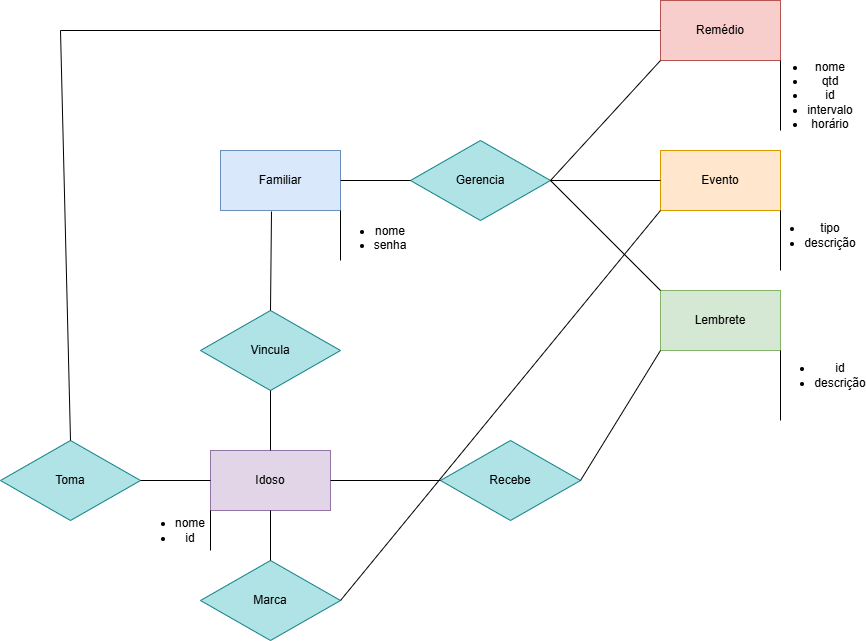

The diagram above was exported from draw.io. Its source (the exported page's mxGraphModel, read from the mxfile embedded in the PNG):
<mxGraphModel dx="2241" dy="777" grid="1" gridSize="10" guides="1" tooltips="1" connect="1" arrows="1" fold="1" page="1" pageScale="1" pageWidth="827" pageHeight="1169" math="0" shadow="0">
  <root>
    <mxCell id="0" />
    <mxCell id="1" parent="0" />
    <mxCell id="lpjhXPLjbCTtqylLSG-K-1" parent="1" style="rounded=0;whiteSpace=wrap;html=1;fillColor=#dae8fc;strokeColor=#6c8ebf;" value="Familiar" vertex="1">
      <mxGeometry height="60" width="120" x="150" y="220" as="geometry" />
    </mxCell>
    <mxCell id="lpjhXPLjbCTtqylLSG-K-2" parent="1" style="rhombus;whiteSpace=wrap;html=1;fillColor=#b0e3e6;strokeColor=#0e8088;" value="Gerencia" vertex="1">
      <mxGeometry height="80" width="140" x="340" y="210" as="geometry" />
    </mxCell>
    <mxCell id="lpjhXPLjbCTtqylLSG-K-3" parent="1" style="rounded=0;whiteSpace=wrap;html=1;fillColor=#ffe6cc;strokeColor=#d79b00;" value="Evento" vertex="1">
      <mxGeometry height="60" width="120" x="590" y="220" as="geometry" />
    </mxCell>
    <mxCell id="lpjhXPLjbCTtqylLSG-K-4" parent="1" style="rounded=0;whiteSpace=wrap;html=1;fillColor=#f8cecc;strokeColor=#b85450;" value="Remédio" vertex="1">
      <mxGeometry height="60" width="120" x="590" y="70" as="geometry" />
    </mxCell>
    <mxCell id="lpjhXPLjbCTtqylLSG-K-5" parent="1" style="rounded=0;whiteSpace=wrap;html=1;fillColor=#d5e8d4;strokeColor=#82b366;" value="Lembrete" vertex="1">
      <mxGeometry height="60" width="120" x="590" y="360" as="geometry" />
    </mxCell>
    <mxCell id="lpjhXPLjbCTtqylLSG-K-13" edge="1" parent="1" source="lpjhXPLjbCTtqylLSG-K-1" style="endArrow=none;html=1;rounded=0;exitX=1;exitY=0.5;exitDx=0;exitDy=0;entryX=0;entryY=0.5;entryDx=0;entryDy=0;" target="lpjhXPLjbCTtqylLSG-K-2" value="">
      <mxGeometry height="50" relative="1" width="50" as="geometry">
        <mxPoint x="390" y="430" as="sourcePoint" />
        <mxPoint x="440" y="380" as="targetPoint" />
      </mxGeometry>
    </mxCell>
    <mxCell id="lpjhXPLjbCTtqylLSG-K-14" edge="1" parent="1" source="lpjhXPLjbCTtqylLSG-K-3" style="endArrow=none;html=1;rounded=0;entryX=1;entryY=0.5;entryDx=0;entryDy=0;exitX=0;exitY=0.5;exitDx=0;exitDy=0;" target="lpjhXPLjbCTtqylLSG-K-2" value="">
      <mxGeometry height="50" relative="1" width="50" as="geometry">
        <mxPoint x="390" y="430" as="sourcePoint" />
        <mxPoint x="440" y="380" as="targetPoint" />
      </mxGeometry>
    </mxCell>
    <mxCell id="lpjhXPLjbCTtqylLSG-K-15" edge="1" parent="1" source="lpjhXPLjbCTtqylLSG-K-5" style="endArrow=none;html=1;rounded=0;entryX=1;entryY=0.5;entryDx=0;entryDy=0;exitX=0;exitY=0;exitDx=0;exitDy=0;" target="lpjhXPLjbCTtqylLSG-K-2" value="">
      <mxGeometry height="50" relative="1" width="50" as="geometry">
        <mxPoint x="390" y="430" as="sourcePoint" />
        <mxPoint x="440" y="380" as="targetPoint" />
      </mxGeometry>
    </mxCell>
    <mxCell id="lpjhXPLjbCTtqylLSG-K-16" edge="1" parent="1" source="lpjhXPLjbCTtqylLSG-K-4" style="endArrow=none;html=1;rounded=0;entryX=1;entryY=0.5;entryDx=0;entryDy=0;exitX=0;exitY=1;exitDx=0;exitDy=0;" target="lpjhXPLjbCTtqylLSG-K-2" value="">
      <mxGeometry height="50" relative="1" width="50" as="geometry">
        <mxPoint x="390" y="430" as="sourcePoint" />
        <mxPoint x="440" y="380" as="targetPoint" />
      </mxGeometry>
    </mxCell>
    <mxCell id="lpjhXPLjbCTtqylLSG-K-17" parent="1" style="text;html=1;whiteSpace=wrap;strokeColor=none;fillColor=none;align=center;verticalAlign=middle;rounded=0;" value="&lt;ul&gt;&lt;li&gt;nome&lt;/li&gt;&lt;li&gt;senha&lt;/li&gt;&lt;/ul&gt;&lt;div&gt;&lt;br&gt;&lt;/div&gt;" vertex="1">
      <mxGeometry height="30" width="60" x="270" y="300" as="geometry" />
    </mxCell>
    <mxCell id="lpjhXPLjbCTtqylLSG-K-18" edge="1" parent="1" source="lpjhXPLjbCTtqylLSG-K-1" style="endArrow=none;html=1;rounded=0;exitX=1;exitY=1;exitDx=0;exitDy=0;entryX=0;entryY=1;entryDx=0;entryDy=0;" target="lpjhXPLjbCTtqylLSG-K-17" value="">
      <mxGeometry height="50" relative="1" width="50" as="geometry">
        <mxPoint x="390" y="430" as="sourcePoint" />
        <mxPoint x="440" y="380" as="targetPoint" />
      </mxGeometry>
    </mxCell>
    <mxCell id="lpjhXPLjbCTtqylLSG-K-19" edge="1" parent="1" style="endArrow=none;html=1;rounded=0;entryX=1;entryY=1;entryDx=0;entryDy=0;" target="lpjhXPLjbCTtqylLSG-K-4" value="">
      <mxGeometry height="50" relative="1" width="50" as="geometry">
        <mxPoint x="710" y="200" as="sourcePoint" />
        <mxPoint x="720" y="120" as="targetPoint" />
      </mxGeometry>
    </mxCell>
    <mxCell id="lpjhXPLjbCTtqylLSG-K-20" parent="1" style="text;html=1;whiteSpace=wrap;strokeColor=none;fillColor=none;align=center;verticalAlign=middle;rounded=0;" value="&lt;ul&gt;&lt;li&gt;nome&lt;/li&gt;&lt;li&gt;qtd&lt;/li&gt;&lt;li&gt;id&lt;/li&gt;&lt;li&gt;intervalo&lt;/li&gt;&lt;li&gt;horário&lt;/li&gt;&lt;/ul&gt;" vertex="1">
      <mxGeometry height="30" width="60" x="710" y="150" as="geometry" />
    </mxCell>
    <mxCell id="lpjhXPLjbCTtqylLSG-K-21" edge="1" parent="1" style="endArrow=none;html=1;rounded=0;entryX=1;entryY=1;entryDx=0;entryDy=0;" target="lpjhXPLjbCTtqylLSG-K-3" value="">
      <mxGeometry height="50" relative="1" width="50" as="geometry">
        <mxPoint x="710" y="340" as="sourcePoint" />
        <mxPoint x="440" y="380" as="targetPoint" />
      </mxGeometry>
    </mxCell>
    <mxCell id="lpjhXPLjbCTtqylLSG-K-22" parent="1" style="text;html=1;whiteSpace=wrap;strokeColor=none;fillColor=none;align=center;verticalAlign=middle;rounded=0;" value="&lt;ul&gt;&lt;li&gt;tipo&lt;/li&gt;&lt;li&gt;descrição&lt;/li&gt;&lt;/ul&gt;" vertex="1">
      <mxGeometry height="30" width="60" x="710" y="290" as="geometry" />
    </mxCell>
    <mxCell id="lpjhXPLjbCTtqylLSG-K-23" edge="1" parent="1" style="endArrow=none;html=1;rounded=0;entryX=1;entryY=1;entryDx=0;entryDy=0;" target="lpjhXPLjbCTtqylLSG-K-5" value="">
      <mxGeometry height="50" relative="1" width="50" as="geometry">
        <mxPoint x="710" y="490" as="sourcePoint" />
        <mxPoint x="440" y="380" as="targetPoint" />
      </mxGeometry>
    </mxCell>
    <mxCell id="lpjhXPLjbCTtqylLSG-K-24" parent="1" style="text;html=1;whiteSpace=wrap;strokeColor=none;fillColor=none;align=center;verticalAlign=middle;rounded=0;" value="&lt;ul&gt;&lt;li&gt;id&lt;/li&gt;&lt;li&gt;descrição&lt;/li&gt;&lt;/ul&gt;" vertex="1">
      <mxGeometry height="30" width="60" x="720" y="430" as="geometry" />
    </mxCell>
    <mxCell id="lpjhXPLjbCTtqylLSG-K-28" parent="1" style="rhombus;whiteSpace=wrap;html=1;fillColor=#b0e3e6;strokeColor=#0e8088;" value="Vincula" vertex="1">
      <mxGeometry height="80" width="140" x="130" y="380" as="geometry" />
    </mxCell>
    <mxCell id="lpjhXPLjbCTtqylLSG-K-29" edge="1" parent="1" source="lpjhXPLjbCTtqylLSG-K-28" style="endArrow=none;html=1;rounded=0;exitX=0.5;exitY=0;exitDx=0;exitDy=0;entryX=0.425;entryY=1.017;entryDx=0;entryDy=0;entryPerimeter=0;" target="lpjhXPLjbCTtqylLSG-K-1" value="">
      <mxGeometry height="50" relative="1" width="50" as="geometry">
        <mxPoint x="390" y="430" as="sourcePoint" />
        <mxPoint x="440" y="380" as="targetPoint" />
      </mxGeometry>
    </mxCell>
    <mxCell id="lpjhXPLjbCTtqylLSG-K-30" parent="1" style="rounded=0;whiteSpace=wrap;html=1;fillColor=#e1d5e7;strokeColor=#9673a6;" value="Idoso" vertex="1">
      <mxGeometry height="60" width="120" x="140" y="520" as="geometry" />
    </mxCell>
    <mxCell id="lpjhXPLjbCTtqylLSG-K-31" edge="1" parent="1" source="lpjhXPLjbCTtqylLSG-K-28" style="endArrow=none;html=1;rounded=0;exitX=0.5;exitY=1;exitDx=0;exitDy=0;entryX=0.5;entryY=0;entryDx=0;entryDy=0;" target="lpjhXPLjbCTtqylLSG-K-30" value="">
      <mxGeometry height="50" relative="1" width="50" as="geometry">
        <mxPoint x="390" y="430" as="sourcePoint" />
        <mxPoint x="440" y="380" as="targetPoint" />
      </mxGeometry>
    </mxCell>
    <mxCell id="lpjhXPLjbCTtqylLSG-K-32" parent="1" style="rhombus;whiteSpace=wrap;html=1;fillColor=#b0e3e6;strokeColor=#0e8088;" value="Recebe" vertex="1">
      <mxGeometry height="80" width="140" x="370" y="510" as="geometry" />
    </mxCell>
    <mxCell id="lpjhXPLjbCTtqylLSG-K-33" parent="1" style="rhombus;whiteSpace=wrap;html=1;fillColor=#b0e3e6;strokeColor=#0e8088;" value="Marca" vertex="1">
      <mxGeometry height="80" width="140" x="130" y="630" as="geometry" />
    </mxCell>
    <mxCell id="lpjhXPLjbCTtqylLSG-K-34" parent="1" style="rhombus;whiteSpace=wrap;html=1;fillColor=#b0e3e6;strokeColor=#0e8088;" value="Toma" vertex="1">
      <mxGeometry height="80" width="140" x="-70" y="510" as="geometry" />
    </mxCell>
    <mxCell id="lpjhXPLjbCTtqylLSG-K-35" edge="1" parent="1" source="lpjhXPLjbCTtqylLSG-K-30" style="endArrow=none;html=1;rounded=0;exitX=0.5;exitY=1;exitDx=0;exitDy=0;entryX=0.5;entryY=0;entryDx=0;entryDy=0;" target="lpjhXPLjbCTtqylLSG-K-33" value="">
      <mxGeometry height="50" relative="1" width="50" as="geometry">
        <mxPoint x="390" y="430" as="sourcePoint" />
        <mxPoint x="440" y="380" as="targetPoint" />
      </mxGeometry>
    </mxCell>
    <mxCell id="lpjhXPLjbCTtqylLSG-K-36" edge="1" parent="1" source="lpjhXPLjbCTtqylLSG-K-30" style="endArrow=none;html=1;rounded=0;exitX=1;exitY=0.5;exitDx=0;exitDy=0;entryX=0;entryY=0.5;entryDx=0;entryDy=0;" target="lpjhXPLjbCTtqylLSG-K-32" value="">
      <mxGeometry height="50" relative="1" width="50" as="geometry">
        <mxPoint x="390" y="430" as="sourcePoint" />
        <mxPoint x="440" y="380" as="targetPoint" />
      </mxGeometry>
    </mxCell>
    <mxCell id="lpjhXPLjbCTtqylLSG-K-37" edge="1" parent="1" source="lpjhXPLjbCTtqylLSG-K-30" style="endArrow=none;html=1;rounded=0;exitX=0;exitY=0.5;exitDx=0;exitDy=0;entryX=1;entryY=0.5;entryDx=0;entryDy=0;" target="lpjhXPLjbCTtqylLSG-K-34" value="">
      <mxGeometry height="50" relative="1" width="50" as="geometry">
        <mxPoint x="390" y="430" as="sourcePoint" />
        <mxPoint x="440" y="380" as="targetPoint" />
      </mxGeometry>
    </mxCell>
    <mxCell id="lpjhXPLjbCTtqylLSG-K-38" edge="1" parent="1" source="lpjhXPLjbCTtqylLSG-K-32" style="endArrow=none;html=1;rounded=0;exitX=1;exitY=0.5;exitDx=0;exitDy=0;entryX=0;entryY=1;entryDx=0;entryDy=0;" target="lpjhXPLjbCTtqylLSG-K-5" value="">
      <mxGeometry height="50" relative="1" width="50" as="geometry">
        <mxPoint x="390" y="430" as="sourcePoint" />
        <mxPoint x="440" y="380" as="targetPoint" />
      </mxGeometry>
    </mxCell>
    <mxCell id="lpjhXPLjbCTtqylLSG-K-39" edge="1" parent="1" source="lpjhXPLjbCTtqylLSG-K-33" style="endArrow=none;html=1;rounded=0;exitX=1;exitY=0.5;exitDx=0;exitDy=0;entryX=0;entryY=1;entryDx=0;entryDy=0;" target="lpjhXPLjbCTtqylLSG-K-3" value="">
      <mxGeometry height="50" relative="1" width="50" as="geometry">
        <mxPoint x="390" y="430" as="sourcePoint" />
        <mxPoint x="440" y="380" as="targetPoint" />
      </mxGeometry>
    </mxCell>
    <mxCell id="lpjhXPLjbCTtqylLSG-K-40" edge="1" parent="1" style="endArrow=none;html=1;rounded=0;exitX=0;exitY=0.5;exitDx=0;exitDy=0;" value="">
      <mxGeometry height="50" relative="1" width="50" as="geometry">
        <mxPoint y="510" as="sourcePoint" />
        <mxPoint x="-10" y="100" as="targetPoint" />
      </mxGeometry>
    </mxCell>
    <mxCell id="lpjhXPLjbCTtqylLSG-K-41" edge="1" parent="1" style="endArrow=none;html=1;rounded=0;entryX=0;entryY=0.5;entryDx=0;entryDy=0;" target="lpjhXPLjbCTtqylLSG-K-4" value="">
      <mxGeometry height="50" relative="1" width="50" as="geometry">
        <mxPoint x="-10" y="100" as="sourcePoint" />
        <mxPoint x="440" y="380" as="targetPoint" />
      </mxGeometry>
    </mxCell>
    <mxCell id="lpjhXPLjbCTtqylLSG-K-42" edge="1" parent="1" source="lpjhXPLjbCTtqylLSG-K-30" style="endArrow=none;html=1;rounded=0;exitX=0;exitY=1;exitDx=0;exitDy=0;" value="">
      <mxGeometry height="50" relative="1" width="50" as="geometry">
        <mxPoint x="390" y="430" as="sourcePoint" />
        <mxPoint x="140" y="620" as="targetPoint" />
      </mxGeometry>
    </mxCell>
    <mxCell id="lpjhXPLjbCTtqylLSG-K-43" parent="1" style="text;html=1;whiteSpace=wrap;strokeColor=none;fillColor=none;align=center;verticalAlign=middle;rounded=0;" value="&lt;ul&gt;&lt;li&gt;nome&lt;/li&gt;&lt;li&gt;id&lt;/li&gt;&lt;/ul&gt;" vertex="1">
      <mxGeometry height="30" width="60" x="70" y="585" as="geometry" />
    </mxCell>
  </root>
</mxGraphModel>